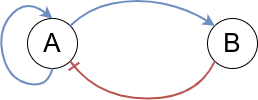

The diagram above was exported from draw.io. Its source (the exported page's mxGraphModel, read from the mxfile embedded in the PNG):
<mxGraphModel dx="771" dy="524" grid="1" gridSize="10" guides="1" tooltips="1" connect="1" arrows="1" fold="1" page="1" pageScale="1" pageWidth="827" pageHeight="1169" math="0" shadow="0">
  <root>
    <mxCell id="0" />
    <mxCell id="1" parent="0" />
    <mxCell id="2" value="&lt;font style=&quot;font-size: 26px&quot;&gt;A&lt;/font&gt;" style="ellipse;whiteSpace=wrap;html=1;" vertex="1" parent="1">
      <mxGeometry x="120" y="280" width="50" height="50" as="geometry" />
    </mxCell>
    <mxCell id="3" value="&lt;font style=&quot;font-size: 26px&quot;&gt;B&lt;/font&gt;" style="ellipse;whiteSpace=wrap;html=1;" vertex="1" parent="1">
      <mxGeometry x="300" y="280" width="50" height="50" as="geometry" />
    </mxCell>
    <mxCell id="4" value="" style="curved=1;endArrow=classic;html=1;entryX=0;entryY=0;entryDx=0;entryDy=0;exitX=1;exitY=0;exitDx=0;exitDy=0;fillColor=#dae8fc;strokeColor=#6c8ebf;strokeWidth=2;snapToPoint=1;" edge="1" source="2" target="3" parent="1">
      <mxGeometry width="50" height="50" relative="1" as="geometry">
        <mxPoint x="180" y="260" as="sourcePoint" />
        <mxPoint x="230" y="210" as="targetPoint" />
        <Array as="points">
          <mxPoint x="180" y="270" />
          <mxPoint x="230" y="260" />
          <mxPoint x="280" y="270" />
        </Array>
      </mxGeometry>
    </mxCell>
    <mxCell id="5" value="" style="curved=1;endArrow=classic;html=1;strokeWidth=2;exitX=0.5;exitY=1;exitDx=0;exitDy=0;entryX=0.5;entryY=0;entryDx=0;entryDy=0;fillColor=#dae8fc;strokeColor=#6c8ebf;" edge="1" source="2" target="2" parent="1">
      <mxGeometry width="50" height="50" relative="1" as="geometry">
        <mxPoint x="40" y="360" as="sourcePoint" />
        <mxPoint x="90" y="310" as="targetPoint" />
        <Array as="points">
          <mxPoint x="140" y="350" />
          <mxPoint x="100" y="340" />
          <mxPoint x="90" y="290" />
          <mxPoint x="120" y="260" />
        </Array>
      </mxGeometry>
    </mxCell>
    <mxCell id="6" value="" style="curved=1;endArrow=ERone;html=1;strokeWidth=2;entryX=1;entryY=1;entryDx=0;entryDy=0;exitX=0;exitY=1;exitDx=0;exitDy=0;fillColor=#f8cecc;strokeColor=#b85450;endFill=0;endSize=10;targetPerimeterSpacing=0;startFill=1;snapToPoint=1;startSize=0;" edge="1" source="3" target="2" parent="1">
      <mxGeometry width="50" height="50" relative="1" as="geometry">
        <mxPoint x="220" y="390" as="sourcePoint" />
        <mxPoint x="270" y="340" as="targetPoint" />
        <Array as="points">
          <mxPoint x="290" y="360" />
          <mxPoint x="190" y="360" />
        </Array>
      </mxGeometry>
    </mxCell>
  </root>
</mxGraphModel>